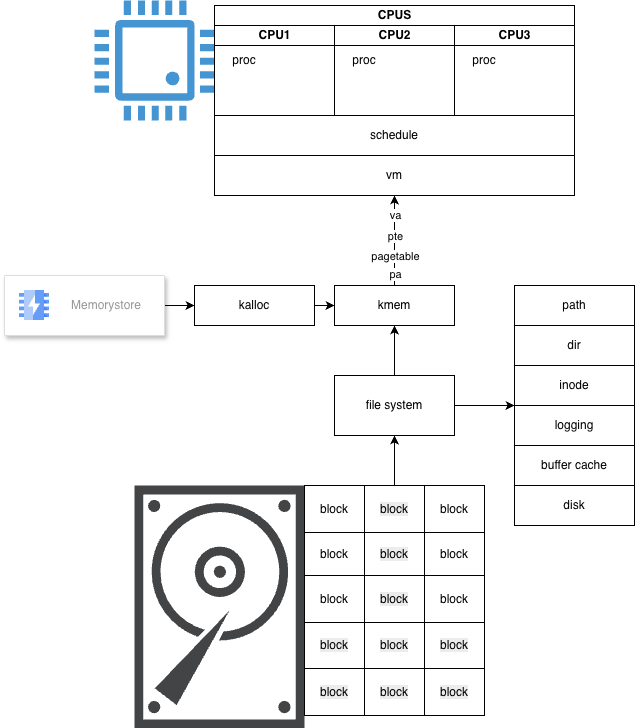

The diagram above was exported from draw.io. Its source (the exported page's mxGraphModel, read from the mxfile embedded in the PNG):
<mxGraphModel dx="976" dy="556" grid="1" gridSize="10" guides="1" tooltips="1" connect="1" arrows="1" fold="1" page="1" pageScale="1" pageWidth="827" pageHeight="1169" math="0" shadow="0">
  <root>
    <mxCell id="0" />
    <mxCell id="1" parent="0" />
    <mxCell id="TNyzUMzDFItb57MekHxw-18" value="" style="edgeStyle=orthogonalEdgeStyle;rounded=0;orthogonalLoop=1;jettySize=auto;html=1;" edge="1" parent="1" source="TNyzUMzDFItb57MekHxw-1" target="TNyzUMzDFItb57MekHxw-17">
      <mxGeometry relative="1" as="geometry" />
    </mxCell>
    <mxCell id="TNyzUMzDFItb57MekHxw-1" value="" style="fillColor=#ffffff;strokeColor=#dddddd;shadow=1;strokeWidth=1;rounded=1;absoluteArcSize=1;arcSize=2;" vertex="1" parent="1">
      <mxGeometry x="120" y="310" width="160" height="60" as="geometry" />
    </mxCell>
    <mxCell id="TNyzUMzDFItb57MekHxw-2" value="Memorystore" style="editableCssRules=.*;html=1;fontColor=#999999;shape=image;verticalLabelPosition=middle;verticalAlign=middle;labelPosition=right;align=left;spacingLeft=20;part=1;points=[];imageAspect=0;image=data:image/svg+xml,(base64 omitted: 1048 chars);" vertex="1" parent="TNyzUMzDFItb57MekHxw-1">
      <mxGeometry width="30" height="30" relative="1" as="geometry">
        <mxPoint x="15" y="15" as="offset" />
      </mxGeometry>
    </mxCell>
    <mxCell id="TNyzUMzDFItb57MekHxw-4" value="" style="pointerEvents=1;shadow=0;dashed=0;html=1;strokeColor=none;fillColor=#4495D1;labelPosition=center;verticalLabelPosition=bottom;verticalAlign=top;align=center;outlineConnect=0;shape=mxgraph.veeam.cpu;" vertex="1" parent="1">
      <mxGeometry x="210" y="35" width="120" height="120" as="geometry" />
    </mxCell>
    <mxCell id="TNyzUMzDFItb57MekHxw-5" value="CPUS" style="swimlane;childLayout=stackLayout;resizeParent=1;resizeParentMax=0;startSize=20;html=1;" vertex="1" parent="1">
      <mxGeometry x="330" y="40" width="360" height="110" as="geometry" />
    </mxCell>
    <mxCell id="TNyzUMzDFItb57MekHxw-6" value="CPU1" style="swimlane;startSize=20;html=1;" vertex="1" parent="TNyzUMzDFItb57MekHxw-5">
      <mxGeometry y="20" width="120" height="90" as="geometry" />
    </mxCell>
    <mxCell id="TNyzUMzDFItb57MekHxw-9" value="proc" style="text;html=1;whiteSpace=wrap;strokeColor=none;fillColor=none;align=center;verticalAlign=middle;rounded=0;" vertex="1" parent="TNyzUMzDFItb57MekHxw-6">
      <mxGeometry y="20" width="60" height="30" as="geometry" />
    </mxCell>
    <mxCell id="TNyzUMzDFItb57MekHxw-7" value="CPU2" style="swimlane;startSize=20;html=1;" vertex="1" parent="TNyzUMzDFItb57MekHxw-5">
      <mxGeometry x="120" y="20" width="120" height="90" as="geometry" />
    </mxCell>
    <mxCell id="TNyzUMzDFItb57MekHxw-10" value="proc" style="text;html=1;whiteSpace=wrap;strokeColor=none;fillColor=none;align=center;verticalAlign=middle;rounded=0;" vertex="1" parent="TNyzUMzDFItb57MekHxw-7">
      <mxGeometry y="20" width="60" height="30" as="geometry" />
    </mxCell>
    <mxCell id="TNyzUMzDFItb57MekHxw-8" value="CPU3" style="swimlane;startSize=20;html=1;" vertex="1" parent="TNyzUMzDFItb57MekHxw-5">
      <mxGeometry x="240" y="20" width="120" height="90" as="geometry" />
    </mxCell>
    <mxCell id="TNyzUMzDFItb57MekHxw-12" value="proc" style="text;html=1;whiteSpace=wrap;strokeColor=none;fillColor=none;align=center;verticalAlign=middle;rounded=0;" vertex="1" parent="TNyzUMzDFItb57MekHxw-8">
      <mxGeometry y="20" width="60" height="30" as="geometry" />
    </mxCell>
    <mxCell id="TNyzUMzDFItb57MekHxw-13" value="schedule" style="rounded=0;whiteSpace=wrap;html=1;" vertex="1" parent="1">
      <mxGeometry x="330" y="150" width="360" height="40" as="geometry" />
    </mxCell>
    <mxCell id="TNyzUMzDFItb57MekHxw-14" value="vm" style="rounded=0;whiteSpace=wrap;html=1;" vertex="1" parent="1">
      <mxGeometry x="330" y="190" width="360" height="40" as="geometry" />
    </mxCell>
    <mxCell id="TNyzUMzDFItb57MekHxw-27" value="" style="edgeStyle=orthogonalEdgeStyle;rounded=0;orthogonalLoop=1;jettySize=auto;html=1;" edge="1" parent="1" source="TNyzUMzDFItb57MekHxw-17" target="TNyzUMzDFItb57MekHxw-26">
      <mxGeometry relative="1" as="geometry" />
    </mxCell>
    <mxCell id="TNyzUMzDFItb57MekHxw-17" value="kalloc" style="rounded=0;whiteSpace=wrap;html=1;" vertex="1" parent="1">
      <mxGeometry x="310" y="320" width="120" height="40" as="geometry" />
    </mxCell>
    <mxCell id="TNyzUMzDFItb57MekHxw-29" value="" style="edgeStyle=orthogonalEdgeStyle;rounded=0;orthogonalLoop=1;jettySize=auto;html=1;" edge="1" parent="1" source="TNyzUMzDFItb57MekHxw-26" target="TNyzUMzDFItb57MekHxw-14">
      <mxGeometry relative="1" as="geometry" />
    </mxCell>
    <mxCell id="TNyzUMzDFItb57MekHxw-30" value="pte" style="edgeLabel;html=1;align=center;verticalAlign=middle;resizable=0;points=[];" vertex="1" connectable="0" parent="TNyzUMzDFItb57MekHxw-29">
      <mxGeometry x="-0.1167" relative="1" as="geometry">
        <mxPoint y="-10" as="offset" />
      </mxGeometry>
    </mxCell>
    <mxCell id="TNyzUMzDFItb57MekHxw-32" value="pagetable" style="edgeLabel;html=1;align=center;verticalAlign=middle;resizable=0;points=[];" vertex="1" connectable="0" parent="TNyzUMzDFItb57MekHxw-29">
      <mxGeometry x="-0.5333" y="-4" relative="1" as="geometry">
        <mxPoint x="-4" y="-9" as="offset" />
      </mxGeometry>
    </mxCell>
    <mxCell id="TNyzUMzDFItb57MekHxw-33" value="va" style="edgeLabel;html=1;align=center;verticalAlign=middle;resizable=0;points=[];" vertex="1" connectable="0" parent="TNyzUMzDFItb57MekHxw-29">
      <mxGeometry x="0.5778" relative="1" as="geometry">
        <mxPoint as="offset" />
      </mxGeometry>
    </mxCell>
    <mxCell id="TNyzUMzDFItb57MekHxw-34" value="pa" style="edgeLabel;html=1;align=center;verticalAlign=middle;resizable=0;points=[];" vertex="1" connectable="0" parent="TNyzUMzDFItb57MekHxw-29">
      <mxGeometry x="-0.7333" relative="1" as="geometry">
        <mxPoint as="offset" />
      </mxGeometry>
    </mxCell>
    <mxCell id="TNyzUMzDFItb57MekHxw-26" value="kmem" style="rounded=0;whiteSpace=wrap;html=1;" vertex="1" parent="1">
      <mxGeometry x="450" y="320" width="120" height="40" as="geometry" />
    </mxCell>
    <mxCell id="TNyzUMzDFItb57MekHxw-89" value="" style="edgeStyle=orthogonalEdgeStyle;rounded=0;orthogonalLoop=1;jettySize=auto;html=1;" edge="1" parent="1" source="TNyzUMzDFItb57MekHxw-35" target="TNyzUMzDFItb57MekHxw-88">
      <mxGeometry relative="1" as="geometry" />
    </mxCell>
    <mxCell id="TNyzUMzDFItb57MekHxw-91" style="edgeStyle=orthogonalEdgeStyle;rounded=0;orthogonalLoop=1;jettySize=auto;html=1;exitX=0.5;exitY=0;exitDx=0;exitDy=0;entryX=0.5;entryY=1;entryDx=0;entryDy=0;" edge="1" parent="1" source="TNyzUMzDFItb57MekHxw-88" target="TNyzUMzDFItb57MekHxw-26">
      <mxGeometry relative="1" as="geometry" />
    </mxCell>
    <mxCell id="TNyzUMzDFItb57MekHxw-103" style="edgeStyle=orthogonalEdgeStyle;rounded=0;orthogonalLoop=1;jettySize=auto;html=1;exitX=1;exitY=0.5;exitDx=0;exitDy=0;" edge="1" parent="1" source="TNyzUMzDFItb57MekHxw-88">
      <mxGeometry relative="1" as="geometry">
        <mxPoint x="630" y="440" as="targetPoint" />
      </mxGeometry>
    </mxCell>
    <mxCell id="TNyzUMzDFItb57MekHxw-88" value="file system" style="whiteSpace=wrap;html=1;fillColor=none;shadow=0;" vertex="1" parent="1">
      <mxGeometry x="450" y="410" width="120" height="60" as="geometry" />
    </mxCell>
    <mxCell id="TNyzUMzDFItb57MekHxw-102" value="" style="group" vertex="1" connectable="0" parent="1">
      <mxGeometry x="630" y="320" width="120" height="240" as="geometry" />
    </mxCell>
    <mxCell id="TNyzUMzDFItb57MekHxw-97" value="" style="group" vertex="1" connectable="0" parent="TNyzUMzDFItb57MekHxw-102">
      <mxGeometry y="40" width="120" height="120" as="geometry" />
    </mxCell>
    <mxCell id="TNyzUMzDFItb57MekHxw-101" value="" style="group" vertex="1" connectable="0" parent="TNyzUMzDFItb57MekHxw-97">
      <mxGeometry width="120" height="120" as="geometry" />
    </mxCell>
    <mxCell id="TNyzUMzDFItb57MekHxw-86" value="dir" style="rounded=0;whiteSpace=wrap;html=1;" vertex="1" parent="TNyzUMzDFItb57MekHxw-101">
      <mxGeometry width="120" height="40" as="geometry" />
    </mxCell>
    <mxCell id="TNyzUMzDFItb57MekHxw-95" value="inode" style="rounded=0;whiteSpace=wrap;html=1;" vertex="1" parent="TNyzUMzDFItb57MekHxw-101">
      <mxGeometry y="40" width="120" height="40" as="geometry" />
    </mxCell>
    <mxCell id="TNyzUMzDFItb57MekHxw-96" value="logging" style="rounded=0;whiteSpace=wrap;html=1;" vertex="1" parent="TNyzUMzDFItb57MekHxw-101">
      <mxGeometry y="80" width="120" height="40" as="geometry" />
    </mxCell>
    <mxCell id="TNyzUMzDFItb57MekHxw-98" value="buffer cache" style="rounded=0;whiteSpace=wrap;html=1;" vertex="1" parent="TNyzUMzDFItb57MekHxw-102">
      <mxGeometry y="160" width="120" height="40" as="geometry" />
    </mxCell>
    <mxCell id="TNyzUMzDFItb57MekHxw-99" value="disk" style="rounded=0;whiteSpace=wrap;html=1;" vertex="1" parent="TNyzUMzDFItb57MekHxw-102">
      <mxGeometry y="200" width="120" height="40" as="geometry" />
    </mxCell>
    <mxCell id="TNyzUMzDFItb57MekHxw-100" value="path" style="rounded=0;whiteSpace=wrap;html=1;" vertex="1" parent="TNyzUMzDFItb57MekHxw-102">
      <mxGeometry width="120" height="40" as="geometry" />
    </mxCell>
    <mxCell id="TNyzUMzDFItb57MekHxw-104" value="" style="group" vertex="1" connectable="0" parent="1">
      <mxGeometry x="250" y="520" width="350" height="242.86" as="geometry" />
    </mxCell>
    <mxCell id="TNyzUMzDFItb57MekHxw-3" value="" style="sketch=0;pointerEvents=1;shadow=0;dashed=0;html=1;strokeColor=none;fillColor=#434445;aspect=fixed;labelPosition=center;verticalLabelPosition=bottom;verticalAlign=top;align=center;outlineConnect=0;shape=mxgraph.vvd.disk;" vertex="1" parent="TNyzUMzDFItb57MekHxw-104">
      <mxGeometry width="170" height="242.86" as="geometry" />
    </mxCell>
    <mxCell id="TNyzUMzDFItb57MekHxw-35" value="" style="childLayout=tableLayout;recursiveResize=0;shadow=0;fillColor=none;" vertex="1" parent="TNyzUMzDFItb57MekHxw-104">
      <mxGeometry x="170" width="180" height="230" as="geometry" />
    </mxCell>
    <mxCell id="TNyzUMzDFItb57MekHxw-36" value="" style="shape=tableRow;horizontal=0;startSize=0;swimlaneHead=0;swimlaneBody=0;top=0;left=0;bottom=0;right=0;dropTarget=0;collapsible=0;recursiveResize=0;expand=0;fontStyle=0;fillColor=none;strokeColor=inherit;" vertex="1" parent="TNyzUMzDFItb57MekHxw-35">
      <mxGeometry width="180" height="47" as="geometry" />
    </mxCell>
    <mxCell id="TNyzUMzDFItb57MekHxw-37" value="block" style="connectable=0;recursiveResize=0;strokeColor=inherit;fillColor=none;align=center;whiteSpace=wrap;html=1;" vertex="1" parent="TNyzUMzDFItb57MekHxw-36">
      <mxGeometry width="60" height="47" as="geometry">
        <mxRectangle width="60" height="47" as="alternateBounds" />
      </mxGeometry>
    </mxCell>
    <mxCell id="TNyzUMzDFItb57MekHxw-38" value="&lt;meta charset=&quot;utf-8&quot;&gt;&lt;span style=&quot;color: rgb(0, 0, 0); font-family: Helvetica; font-size: 12px; font-style: normal; font-variant-ligatures: normal; font-variant-caps: normal; font-weight: 400; letter-spacing: normal; orphans: 2; text-align: center; text-indent: 0px; text-transform: none; widows: 2; word-spacing: 0px; -webkit-text-stroke-width: 0px; white-space: normal; background-color: rgb(236, 236, 236); text-decoration-thickness: initial; text-decoration-style: initial; text-decoration-color: initial; display: inline !important; float: none;&quot;&gt;block&lt;/span&gt;" style="connectable=0;recursiveResize=0;strokeColor=inherit;fillColor=none;align=center;whiteSpace=wrap;html=1;" vertex="1" parent="TNyzUMzDFItb57MekHxw-36">
      <mxGeometry x="60" width="60" height="47" as="geometry">
        <mxRectangle width="60" height="47" as="alternateBounds" />
      </mxGeometry>
    </mxCell>
    <mxCell id="TNyzUMzDFItb57MekHxw-39" value="block" style="connectable=0;recursiveResize=0;strokeColor=inherit;fillColor=none;align=center;whiteSpace=wrap;html=1;" vertex="1" parent="TNyzUMzDFItb57MekHxw-36">
      <mxGeometry x="120" width="60" height="47" as="geometry">
        <mxRectangle width="60" height="47" as="alternateBounds" />
      </mxGeometry>
    </mxCell>
    <mxCell id="TNyzUMzDFItb57MekHxw-52" value="" style="shape=tableRow;horizontal=0;startSize=0;swimlaneHead=0;swimlaneBody=0;top=0;left=0;bottom=0;right=0;dropTarget=0;collapsible=0;recursiveResize=0;expand=0;fontStyle=0;fillColor=none;strokeColor=inherit;" vertex="1" parent="TNyzUMzDFItb57MekHxw-35">
      <mxGeometry y="47" width="180" height="43" as="geometry" />
    </mxCell>
    <mxCell id="TNyzUMzDFItb57MekHxw-53" value="block" style="connectable=0;recursiveResize=0;strokeColor=inherit;fillColor=none;align=center;whiteSpace=wrap;html=1;" vertex="1" parent="TNyzUMzDFItb57MekHxw-52">
      <mxGeometry width="60" height="43" as="geometry">
        <mxRectangle width="60" height="43" as="alternateBounds" />
      </mxGeometry>
    </mxCell>
    <mxCell id="TNyzUMzDFItb57MekHxw-54" value="&lt;meta charset=&quot;utf-8&quot;&gt;&lt;span style=&quot;color: rgb(0, 0, 0); font-family: Helvetica; font-size: 12px; font-style: normal; font-variant-ligatures: normal; font-variant-caps: normal; font-weight: 400; letter-spacing: normal; orphans: 2; text-align: center; text-indent: 0px; text-transform: none; widows: 2; word-spacing: 0px; -webkit-text-stroke-width: 0px; white-space: normal; background-color: rgb(236, 236, 236); text-decoration-thickness: initial; text-decoration-style: initial; text-decoration-color: initial; display: inline !important; float: none;&quot;&gt;block&lt;/span&gt;" style="connectable=0;recursiveResize=0;strokeColor=inherit;fillColor=none;align=center;whiteSpace=wrap;html=1;" vertex="1" parent="TNyzUMzDFItb57MekHxw-52">
      <mxGeometry x="60" width="60" height="43" as="geometry">
        <mxRectangle width="60" height="43" as="alternateBounds" />
      </mxGeometry>
    </mxCell>
    <mxCell id="TNyzUMzDFItb57MekHxw-55" value="block" style="connectable=0;recursiveResize=0;strokeColor=inherit;fillColor=none;align=center;whiteSpace=wrap;html=1;" vertex="1" parent="TNyzUMzDFItb57MekHxw-52">
      <mxGeometry x="120" width="60" height="43" as="geometry">
        <mxRectangle width="60" height="43" as="alternateBounds" />
      </mxGeometry>
    </mxCell>
    <mxCell id="TNyzUMzDFItb57MekHxw-48" value="" style="shape=tableRow;horizontal=0;startSize=0;swimlaneHead=0;swimlaneBody=0;top=0;left=0;bottom=0;right=0;dropTarget=0;collapsible=0;recursiveResize=0;expand=0;fontStyle=0;fillColor=none;strokeColor=inherit;" vertex="1" parent="TNyzUMzDFItb57MekHxw-35">
      <mxGeometry y="90" width="180" height="47" as="geometry" />
    </mxCell>
    <mxCell id="TNyzUMzDFItb57MekHxw-49" value="block" style="connectable=0;recursiveResize=0;strokeColor=inherit;fillColor=none;align=center;whiteSpace=wrap;html=1;" vertex="1" parent="TNyzUMzDFItb57MekHxw-48">
      <mxGeometry width="60" height="47" as="geometry">
        <mxRectangle width="60" height="47" as="alternateBounds" />
      </mxGeometry>
    </mxCell>
    <mxCell id="TNyzUMzDFItb57MekHxw-50" value="&lt;meta charset=&quot;utf-8&quot;&gt;&lt;span style=&quot;color: rgb(0, 0, 0); font-family: Helvetica; font-size: 12px; font-style: normal; font-variant-ligatures: normal; font-variant-caps: normal; font-weight: 400; letter-spacing: normal; orphans: 2; text-align: center; text-indent: 0px; text-transform: none; widows: 2; word-spacing: 0px; -webkit-text-stroke-width: 0px; white-space: normal; background-color: rgb(236, 236, 236); text-decoration-thickness: initial; text-decoration-style: initial; text-decoration-color: initial; display: inline !important; float: none;&quot;&gt;block&lt;/span&gt;" style="connectable=0;recursiveResize=0;strokeColor=inherit;fillColor=none;align=center;whiteSpace=wrap;html=1;" vertex="1" parent="TNyzUMzDFItb57MekHxw-48">
      <mxGeometry x="60" width="60" height="47" as="geometry">
        <mxRectangle width="60" height="47" as="alternateBounds" />
      </mxGeometry>
    </mxCell>
    <mxCell id="TNyzUMzDFItb57MekHxw-51" value="block" style="connectable=0;recursiveResize=0;strokeColor=inherit;fillColor=none;align=center;whiteSpace=wrap;html=1;" vertex="1" parent="TNyzUMzDFItb57MekHxw-48">
      <mxGeometry x="120" width="60" height="47" as="geometry">
        <mxRectangle width="60" height="47" as="alternateBounds" />
      </mxGeometry>
    </mxCell>
    <mxCell id="TNyzUMzDFItb57MekHxw-40" style="shape=tableRow;horizontal=0;startSize=0;swimlaneHead=0;swimlaneBody=0;top=0;left=0;bottom=0;right=0;dropTarget=0;collapsible=0;recursiveResize=0;expand=0;fontStyle=0;fillColor=none;strokeColor=inherit;" vertex="1" parent="TNyzUMzDFItb57MekHxw-35">
      <mxGeometry y="137" width="180" height="46" as="geometry" />
    </mxCell>
    <mxCell id="TNyzUMzDFItb57MekHxw-41" value="&lt;meta charset=&quot;utf-8&quot;&gt;&lt;span style=&quot;color: rgb(0, 0, 0); font-family: Helvetica; font-size: 12px; font-style: normal; font-variant-ligatures: normal; font-variant-caps: normal; font-weight: 400; letter-spacing: normal; orphans: 2; text-align: center; text-indent: 0px; text-transform: none; widows: 2; word-spacing: 0px; -webkit-text-stroke-width: 0px; white-space: normal; background-color: rgb(236, 236, 236); text-decoration-thickness: initial; text-decoration-style: initial; text-decoration-color: initial; display: inline !important; float: none;&quot;&gt;block&lt;/span&gt;" style="connectable=0;recursiveResize=0;strokeColor=inherit;fillColor=none;align=center;whiteSpace=wrap;html=1;" vertex="1" parent="TNyzUMzDFItb57MekHxw-40">
      <mxGeometry width="60" height="46" as="geometry">
        <mxRectangle width="60" height="46" as="alternateBounds" />
      </mxGeometry>
    </mxCell>
    <mxCell id="TNyzUMzDFItb57MekHxw-42" value="&lt;meta charset=&quot;utf-8&quot;&gt;&lt;span style=&quot;color: rgb(0, 0, 0); font-family: Helvetica; font-size: 12px; font-style: normal; font-variant-ligatures: normal; font-variant-caps: normal; font-weight: 400; letter-spacing: normal; orphans: 2; text-align: center; text-indent: 0px; text-transform: none; widows: 2; word-spacing: 0px; -webkit-text-stroke-width: 0px; white-space: normal; background-color: rgb(236, 236, 236); text-decoration-thickness: initial; text-decoration-style: initial; text-decoration-color: initial; display: inline !important; float: none;&quot;&gt;block&lt;/span&gt;" style="connectable=0;recursiveResize=0;strokeColor=inherit;fillColor=none;align=center;whiteSpace=wrap;html=1;" vertex="1" parent="TNyzUMzDFItb57MekHxw-40">
      <mxGeometry x="60" width="60" height="46" as="geometry">
        <mxRectangle width="60" height="46" as="alternateBounds" />
      </mxGeometry>
    </mxCell>
    <mxCell id="TNyzUMzDFItb57MekHxw-43" value="&lt;meta charset=&quot;utf-8&quot;&gt;&lt;span style=&quot;color: rgb(0, 0, 0); font-family: Helvetica; font-size: 12px; font-style: normal; font-variant-ligatures: normal; font-variant-caps: normal; font-weight: 400; letter-spacing: normal; orphans: 2; text-align: center; text-indent: 0px; text-transform: none; widows: 2; word-spacing: 0px; -webkit-text-stroke-width: 0px; white-space: normal; background-color: rgb(236, 236, 236); text-decoration-thickness: initial; text-decoration-style: initial; text-decoration-color: initial; display: inline !important; float: none;&quot;&gt;block&lt;/span&gt;" style="connectable=0;recursiveResize=0;strokeColor=inherit;fillColor=none;align=center;whiteSpace=wrap;html=1;" vertex="1" parent="TNyzUMzDFItb57MekHxw-40">
      <mxGeometry x="120" width="60" height="46" as="geometry">
        <mxRectangle width="60" height="46" as="alternateBounds" />
      </mxGeometry>
    </mxCell>
    <mxCell id="TNyzUMzDFItb57MekHxw-44" style="shape=tableRow;horizontal=0;startSize=0;swimlaneHead=0;swimlaneBody=0;top=0;left=0;bottom=0;right=0;dropTarget=0;collapsible=0;recursiveResize=0;expand=0;fontStyle=0;fillColor=none;strokeColor=inherit;" vertex="1" parent="TNyzUMzDFItb57MekHxw-35">
      <mxGeometry y="183" width="180" height="47" as="geometry" />
    </mxCell>
    <mxCell id="TNyzUMzDFItb57MekHxw-45" value="&lt;meta charset=&quot;utf-8&quot;&gt;&lt;span style=&quot;color: rgb(0, 0, 0); font-family: Helvetica; font-size: 12px; font-style: normal; font-variant-ligatures: normal; font-variant-caps: normal; font-weight: 400; letter-spacing: normal; orphans: 2; text-align: center; text-indent: 0px; text-transform: none; widows: 2; word-spacing: 0px; -webkit-text-stroke-width: 0px; white-space: normal; background-color: rgb(236, 236, 236); text-decoration-thickness: initial; text-decoration-style: initial; text-decoration-color: initial; display: inline !important; float: none;&quot;&gt;block&lt;/span&gt;" style="connectable=0;recursiveResize=0;strokeColor=inherit;fillColor=none;align=center;whiteSpace=wrap;html=1;" vertex="1" parent="TNyzUMzDFItb57MekHxw-44">
      <mxGeometry width="60" height="47" as="geometry">
        <mxRectangle width="60" height="47" as="alternateBounds" />
      </mxGeometry>
    </mxCell>
    <mxCell id="TNyzUMzDFItb57MekHxw-46" value="&lt;meta charset=&quot;utf-8&quot;&gt;&lt;span style=&quot;color: rgb(0, 0, 0); font-family: Helvetica; font-size: 12px; font-style: normal; font-variant-ligatures: normal; font-variant-caps: normal; font-weight: 400; letter-spacing: normal; orphans: 2; text-align: center; text-indent: 0px; text-transform: none; widows: 2; word-spacing: 0px; -webkit-text-stroke-width: 0px; white-space: normal; background-color: rgb(236, 236, 236); text-decoration-thickness: initial; text-decoration-style: initial; text-decoration-color: initial; display: inline !important; float: none;&quot;&gt;block&lt;/span&gt;" style="connectable=0;recursiveResize=0;strokeColor=inherit;fillColor=none;align=center;whiteSpace=wrap;html=1;" vertex="1" parent="TNyzUMzDFItb57MekHxw-44">
      <mxGeometry x="60" width="60" height="47" as="geometry">
        <mxRectangle width="60" height="47" as="alternateBounds" />
      </mxGeometry>
    </mxCell>
    <mxCell id="TNyzUMzDFItb57MekHxw-47" value="&lt;meta charset=&quot;utf-8&quot;&gt;&lt;span style=&quot;color: rgb(0, 0, 0); font-family: Helvetica; font-size: 12px; font-style: normal; font-variant-ligatures: normal; font-variant-caps: normal; font-weight: 400; letter-spacing: normal; orphans: 2; text-align: center; text-indent: 0px; text-transform: none; widows: 2; word-spacing: 0px; -webkit-text-stroke-width: 0px; white-space: normal; background-color: rgb(236, 236, 236); text-decoration-thickness: initial; text-decoration-style: initial; text-decoration-color: initial; display: inline !important; float: none;&quot;&gt;block&lt;/span&gt;" style="connectable=0;recursiveResize=0;strokeColor=inherit;fillColor=none;align=center;whiteSpace=wrap;html=1;" vertex="1" parent="TNyzUMzDFItb57MekHxw-44">
      <mxGeometry x="120" width="60" height="47" as="geometry">
        <mxRectangle width="60" height="47" as="alternateBounds" />
      </mxGeometry>
    </mxCell>
  </root>
</mxGraphModel>